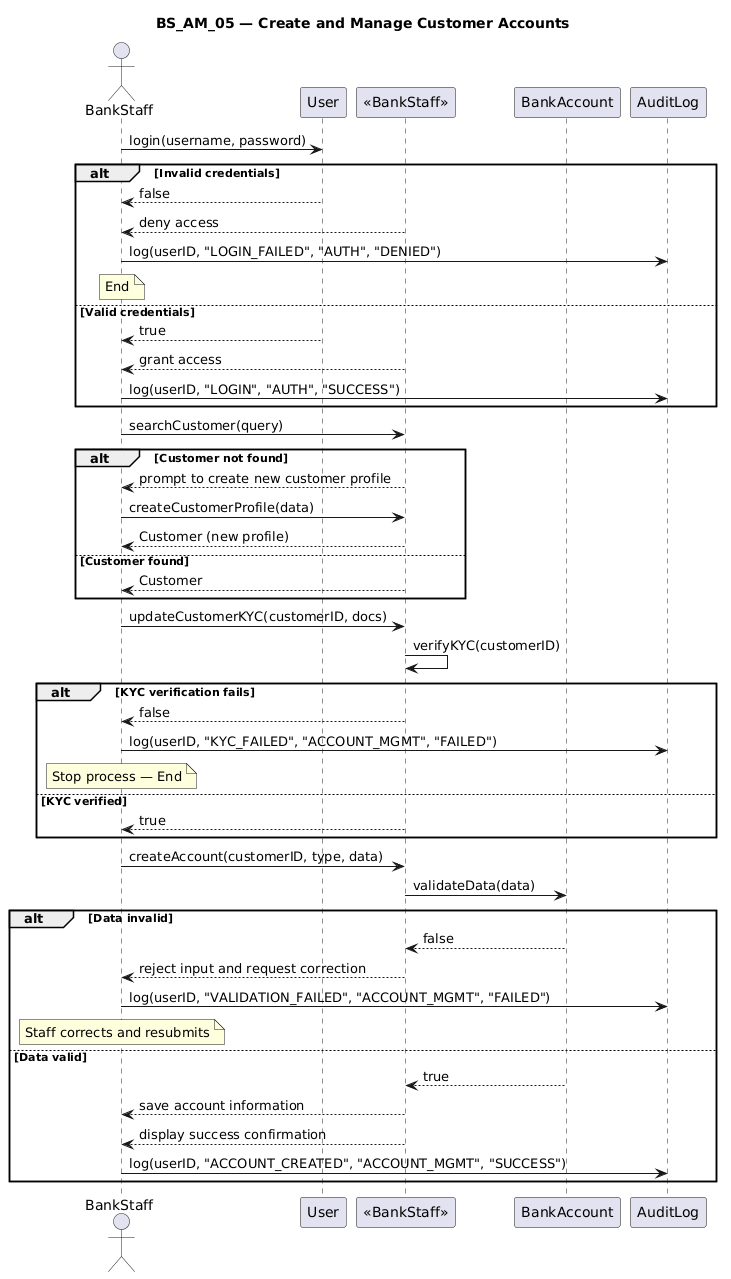

The diagram above was rendered by PlantUML. Its source (embedded in the PNG):
@startuml
title BS_AM_05 — Create and Manage Customer Accounts

actor BankStaff as Staff
participant User
participant "«BankStaff»" as StaffSys
participant BankAccount
participant AuditLog

Staff -> User: login(username, password)
alt Invalid credentials
    User --> Staff: false
    StaffSys --> Staff: deny access
    Staff -> AuditLog: log(userID, "LOGIN_FAILED", "AUTH", "DENIED")
    note over Staff: End
else Valid credentials
    User --> Staff: true
    StaffSys --> Staff: grant access
    Staff -> AuditLog: log(userID, "LOGIN", "AUTH", "SUCCESS")
end

Staff -> StaffSys: searchCustomer(query)
alt Customer not found
    StaffSys --> Staff: prompt to create new customer profile
    Staff -> StaffSys: createCustomerProfile(data)
    StaffSys --> Staff: Customer (new profile)
else Customer found
    StaffSys --> Staff: Customer
end

Staff -> StaffSys: updateCustomerKYC(customerID, docs)
StaffSys -> StaffSys: verifyKYC(customerID)
alt KYC verification fails
    StaffSys --> Staff: false
    Staff -> AuditLog: log(userID, "KYC_FAILED", "ACCOUNT_MGMT", "FAILED")
    note over Staff: Stop process — End
else KYC verified
    StaffSys --> Staff: true
end

Staff -> StaffSys: createAccount(customerID, type, data)
StaffSys -> BankAccount: validateData(data)
alt Data invalid
    BankAccount --> StaffSys: false
    StaffSys --> Staff: reject input and request correction
    Staff -> AuditLog: log(userID, "VALIDATION_FAILED", "ACCOUNT_MGMT", "FAILED")
    note over Staff: Staff corrects and resubmits
else Data valid
    BankAccount --> StaffSys: true
    StaffSys --> Staff: save account information
    StaffSys --> Staff: display success confirmation
    Staff -> AuditLog: log(userID, "ACCOUNT_CREATED", "ACCOUNT_MGMT", "SUCCESS")
end
@enduml